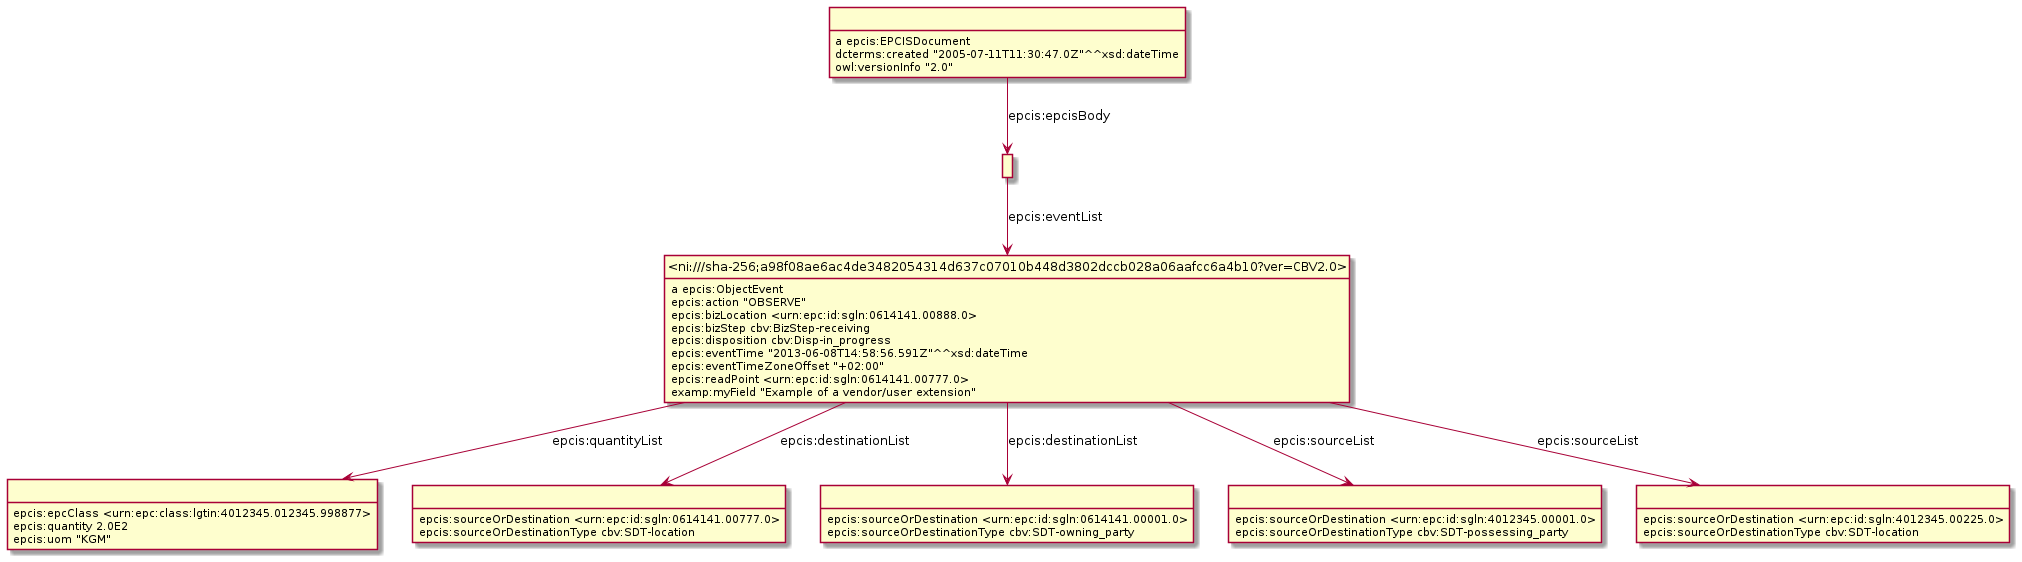

The diagram above was rendered by PlantUML. Its source (embedded in the PNG):
@startuml
hide empty methods
hide empty attributes
hide circle
skinparam classAttributeIconSize 0
class _r1631887020r2_ as " "
_r1631887020r2_ : epcis:epcClass <urn:epc:class:lgtin:4012345.012345.998877>
_r1631887020r2_ : epcis:quantity 2.0E2
_r1631887020r2_ : epcis:uom "KGM"
class _r1631887020r0_ as " "
_r1631887020r0_ : epcis:sourceOrDestination <urn:epc:id:sgln:0614141.00777.0>
_r1631887020r0_ : epcis:sourceOrDestinationType cbv:SDT-location
class _r1631887020r5_ as " "
_r1631887020r5_ : a epcis:EPCISDocument
class _r1631887020r6_ as " "
_r1631887020r5_ -down-> _r1631887020r6_ : epcis:epcisBody
_r1631887020r5_ : dcterms:created "2005-07-11T11:30:47.0Z"^^xsd:dateTime
_r1631887020r5_ : owl:versionInfo "2.0"
class _ni_sha_256_a98f08ae6ac4de3482054314d637c07010b448d3802dccb028a06aafcc6a4b10_ver_CBV2_0_ as "<ni:///sha-256;a98f08ae6ac4de3482054314d637c07010b448d3802dccb028a06aafcc6a4b10?ver=CBV2.0>"
_ni_sha_256_a98f08ae6ac4de3482054314d637c07010b448d3802dccb028a06aafcc6a4b10_ver_CBV2_0_ : a epcis:ObjectEvent
_ni_sha_256_a98f08ae6ac4de3482054314d637c07010b448d3802dccb028a06aafcc6a4b10_ver_CBV2_0_ -down-> _r1631887020r0_ : epcis:destinationList
_ni_sha_256_a98f08ae6ac4de3482054314d637c07010b448d3802dccb028a06aafcc6a4b10_ver_CBV2_0_ -down-> _r1631887020r2_ : epcis:quantityList
class _r1631887020r1_ as " "
_ni_sha_256_a98f08ae6ac4de3482054314d637c07010b448d3802dccb028a06aafcc6a4b10_ver_CBV2_0_ -down-> _r1631887020r1_ : epcis:destinationList
class _r1631887020r4_ as " "
_ni_sha_256_a98f08ae6ac4de3482054314d637c07010b448d3802dccb028a06aafcc6a4b10_ver_CBV2_0_ -down-> _r1631887020r4_ : epcis:sourceList
class _r1631887020r3_ as " "
_ni_sha_256_a98f08ae6ac4de3482054314d637c07010b448d3802dccb028a06aafcc6a4b10_ver_CBV2_0_ -down-> _r1631887020r3_ : epcis:sourceList
_ni_sha_256_a98f08ae6ac4de3482054314d637c07010b448d3802dccb028a06aafcc6a4b10_ver_CBV2_0_ : epcis:action "OBSERVE"
_ni_sha_256_a98f08ae6ac4de3482054314d637c07010b448d3802dccb028a06aafcc6a4b10_ver_CBV2_0_ : epcis:bizLocation <urn:epc:id:sgln:0614141.00888.0>
_ni_sha_256_a98f08ae6ac4de3482054314d637c07010b448d3802dccb028a06aafcc6a4b10_ver_CBV2_0_ : epcis:bizStep cbv:BizStep-receiving
_ni_sha_256_a98f08ae6ac4de3482054314d637c07010b448d3802dccb028a06aafcc6a4b10_ver_CBV2_0_ : epcis:disposition cbv:Disp-in_progress
_ni_sha_256_a98f08ae6ac4de3482054314d637c07010b448d3802dccb028a06aafcc6a4b10_ver_CBV2_0_ : epcis:eventTime "2013-06-08T14:58:56.591Z"^^xsd:dateTime
_ni_sha_256_a98f08ae6ac4de3482054314d637c07010b448d3802dccb028a06aafcc6a4b10_ver_CBV2_0_ : epcis:eventTimeZoneOffset "+02:00"
_ni_sha_256_a98f08ae6ac4de3482054314d637c07010b448d3802dccb028a06aafcc6a4b10_ver_CBV2_0_ : epcis:readPoint <urn:epc:id:sgln:0614141.00777.0>
_ni_sha_256_a98f08ae6ac4de3482054314d637c07010b448d3802dccb028a06aafcc6a4b10_ver_CBV2_0_ : examp:myField "Example of a vendor/user extension"
_r1631887020r1_ : epcis:sourceOrDestination <urn:epc:id:sgln:0614141.00001.0>
_r1631887020r1_ : epcis:sourceOrDestinationType cbv:SDT-owning_party
_r1631887020r6_ -down-> _ni_sha_256_a98f08ae6ac4de3482054314d637c07010b448d3802dccb028a06aafcc6a4b10_ver_CBV2_0_ : epcis:eventList
_r1631887020r3_ : epcis:sourceOrDestination <urn:epc:id:sgln:4012345.00225.0>
_r1631887020r3_ : epcis:sourceOrDestinationType cbv:SDT-location
_r1631887020r4_ : epcis:sourceOrDestination <urn:epc:id:sgln:4012345.00001.0>
_r1631887020r4_ : epcis:sourceOrDestinationType cbv:SDT-possessing_party
@enduml